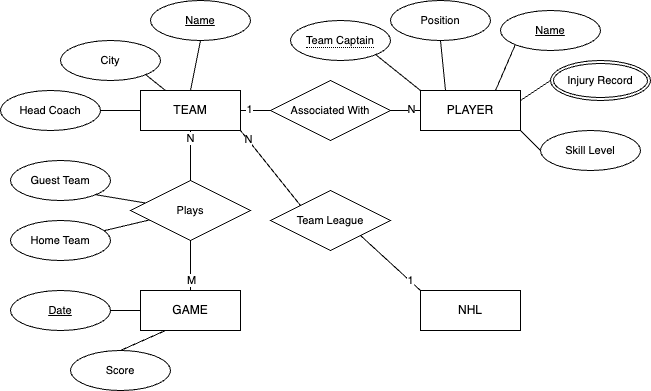

The diagram above was exported from draw.io. Its source (the exported page's mxGraphModel, read from the mxfile embedded in the PNG):
<mxGraphModel dx="458" dy="607" grid="1" gridSize="10" guides="1" tooltips="1" connect="1" arrows="1" fold="1" page="1" pageScale="1" pageWidth="850" pageHeight="1100" math="0" shadow="0" extFonts="Permanent Marker^https://fonts.googleapis.com/css?family=Permanent+Marker">
  <root>
    <mxCell id="0" />
    <mxCell id="1" parent="0" />
    <mxCell id="r6n-3u82dLc1PRMbtEDG-1" value="NHL" style="whiteSpace=wrap;html=1;align=center;" vertex="1" parent="1">
      <mxGeometry x="530" y="440" width="100" height="40" as="geometry" />
    </mxCell>
    <mxCell id="r6n-3u82dLc1PRMbtEDG-15" style="edgeStyle=none;shape=connector;rounded=0;orthogonalLoop=1;jettySize=auto;html=1;exitX=1;exitY=0.5;exitDx=0;exitDy=0;entryX=0;entryY=0.5;entryDx=0;entryDy=0;labelBackgroundColor=default;strokeColor=default;align=center;verticalAlign=middle;fontFamily=Helvetica;fontSize=11;fontColor=default;endArrow=none;" edge="1" parent="1" source="r6n-3u82dLc1PRMbtEDG-2" target="r6n-3u82dLc1PRMbtEDG-10">
      <mxGeometry relative="1" as="geometry" />
    </mxCell>
    <mxCell id="r6n-3u82dLc1PRMbtEDG-19" value="1" style="edgeLabel;html=1;align=center;verticalAlign=middle;resizable=0;points=[];fontSize=11;fontFamily=Helvetica;fontColor=default;" vertex="1" connectable="0" parent="r6n-3u82dLc1PRMbtEDG-15">
      <mxGeometry x="-0.3975" y="1" relative="1" as="geometry">
        <mxPoint as="offset" />
      </mxGeometry>
    </mxCell>
    <mxCell id="r6n-3u82dLc1PRMbtEDG-2" value="TEAM" style="whiteSpace=wrap;html=1;align=center;" vertex="1" parent="1">
      <mxGeometry x="250" y="240" width="100" height="40" as="geometry" />
    </mxCell>
    <mxCell id="r6n-3u82dLc1PRMbtEDG-16" style="edgeStyle=none;shape=connector;rounded=0;orthogonalLoop=1;jettySize=auto;html=1;exitX=0;exitY=0.5;exitDx=0;exitDy=0;entryX=1;entryY=0.5;entryDx=0;entryDy=0;labelBackgroundColor=default;strokeColor=default;align=center;verticalAlign=middle;fontFamily=Helvetica;fontSize=11;fontColor=default;endArrow=none;" edge="1" parent="1" source="r6n-3u82dLc1PRMbtEDG-3" target="r6n-3u82dLc1PRMbtEDG-10">
      <mxGeometry relative="1" as="geometry" />
    </mxCell>
    <mxCell id="r6n-3u82dLc1PRMbtEDG-20" value="N" style="edgeLabel;html=1;align=center;verticalAlign=middle;resizable=0;points=[];fontSize=11;fontFamily=Helvetica;fontColor=default;" vertex="1" connectable="0" parent="r6n-3u82dLc1PRMbtEDG-16">
      <mxGeometry x="-0.3679" y="-1" relative="1" as="geometry">
        <mxPoint as="offset" />
      </mxGeometry>
    </mxCell>
    <mxCell id="r6n-3u82dLc1PRMbtEDG-3" value="PLAYER" style="whiteSpace=wrap;html=1;align=center;" vertex="1" parent="1">
      <mxGeometry x="530" y="240" width="100" height="40" as="geometry" />
    </mxCell>
    <mxCell id="r6n-3u82dLc1PRMbtEDG-4" value="GAME" style="whiteSpace=wrap;html=1;align=center;" vertex="1" parent="1">
      <mxGeometry x="250" y="440" width="100" height="40" as="geometry" />
    </mxCell>
    <mxCell id="r6n-3u82dLc1PRMbtEDG-10" value="Associated With" style="shape=rhombus;perimeter=rhombusPerimeter;whiteSpace=wrap;html=1;align=center;fontFamily=Helvetica;fontSize=11;fontColor=default;" vertex="1" parent="1">
      <mxGeometry x="380" y="230" width="120" height="60" as="geometry" />
    </mxCell>
    <mxCell id="r6n-3u82dLc1PRMbtEDG-13" style="edgeStyle=none;shape=connector;rounded=0;orthogonalLoop=1;jettySize=auto;html=1;exitX=0.5;exitY=0;exitDx=0;exitDy=0;entryX=0.5;entryY=1;entryDx=0;entryDy=0;labelBackgroundColor=default;strokeColor=default;align=center;verticalAlign=middle;fontFamily=Helvetica;fontSize=11;fontColor=default;endArrow=none;" edge="1" parent="1" source="r6n-3u82dLc1PRMbtEDG-11" target="r6n-3u82dLc1PRMbtEDG-2">
      <mxGeometry relative="1" as="geometry" />
    </mxCell>
    <mxCell id="r6n-3u82dLc1PRMbtEDG-21" value="N" style="edgeLabel;html=1;align=center;verticalAlign=middle;resizable=0;points=[];fontSize=11;fontFamily=Helvetica;fontColor=default;" vertex="1" connectable="0" parent="r6n-3u82dLc1PRMbtEDG-13">
      <mxGeometry x="0.6874" relative="1" as="geometry">
        <mxPoint as="offset" />
      </mxGeometry>
    </mxCell>
    <mxCell id="r6n-3u82dLc1PRMbtEDG-14" style="edgeStyle=none;shape=connector;rounded=0;orthogonalLoop=1;jettySize=auto;html=1;exitX=0.5;exitY=1;exitDx=0;exitDy=0;entryX=0.5;entryY=0;entryDx=0;entryDy=0;labelBackgroundColor=default;strokeColor=default;align=center;verticalAlign=middle;fontFamily=Helvetica;fontSize=11;fontColor=default;endArrow=none;" edge="1" parent="1" source="r6n-3u82dLc1PRMbtEDG-11" target="r6n-3u82dLc1PRMbtEDG-4">
      <mxGeometry relative="1" as="geometry" />
    </mxCell>
    <mxCell id="r6n-3u82dLc1PRMbtEDG-22" value="M" style="edgeLabel;html=1;align=center;verticalAlign=middle;resizable=0;points=[];fontSize=11;fontFamily=Helvetica;fontColor=default;" vertex="1" connectable="0" parent="r6n-3u82dLc1PRMbtEDG-14">
      <mxGeometry x="0.6015" y="1" relative="1" as="geometry">
        <mxPoint as="offset" />
      </mxGeometry>
    </mxCell>
    <mxCell id="r6n-3u82dLc1PRMbtEDG-11" value="Plays" style="shape=rhombus;perimeter=rhombusPerimeter;whiteSpace=wrap;html=1;align=center;fontFamily=Helvetica;fontSize=11;fontColor=default;" vertex="1" parent="1">
      <mxGeometry x="240" y="330" width="120" height="60" as="geometry" />
    </mxCell>
    <mxCell id="r6n-3u82dLc1PRMbtEDG-18" value="1" style="edgeStyle=none;shape=connector;rounded=0;orthogonalLoop=1;jettySize=auto;html=1;exitX=1;exitY=1;exitDx=0;exitDy=0;entryX=0;entryY=0;entryDx=0;entryDy=0;labelBackgroundColor=default;strokeColor=default;align=center;verticalAlign=middle;fontFamily=Helvetica;fontSize=11;fontColor=default;endArrow=none;" edge="1" parent="1" source="r6n-3u82dLc1PRMbtEDG-12" target="r6n-3u82dLc1PRMbtEDG-1">
      <mxGeometry x="0.6528" y="1" relative="1" as="geometry">
        <mxPoint as="offset" />
      </mxGeometry>
    </mxCell>
    <mxCell id="r6n-3u82dLc1PRMbtEDG-12" value="Team League" style="shape=rhombus;perimeter=rhombusPerimeter;whiteSpace=wrap;html=1;align=center;fontFamily=Helvetica;fontSize=11;fontColor=default;" vertex="1" parent="1">
      <mxGeometry x="380" y="340" width="120" height="60" as="geometry" />
    </mxCell>
    <mxCell id="r6n-3u82dLc1PRMbtEDG-17" style="edgeStyle=none;shape=connector;rounded=0;orthogonalLoop=1;jettySize=auto;html=1;exitX=1;exitY=1;exitDx=0;exitDy=0;labelBackgroundColor=default;strokeColor=default;align=center;verticalAlign=middle;fontFamily=Helvetica;fontSize=11;fontColor=default;endArrow=none;entryX=0;entryY=0;entryDx=0;entryDy=0;" edge="1" parent="1" source="r6n-3u82dLc1PRMbtEDG-2" target="r6n-3u82dLc1PRMbtEDG-12">
      <mxGeometry relative="1" as="geometry">
        <mxPoint x="400" y="310" as="targetPoint" />
      </mxGeometry>
    </mxCell>
    <mxCell id="r6n-3u82dLc1PRMbtEDG-23" value="N" style="edgeLabel;html=1;align=center;verticalAlign=middle;resizable=0;points=[];fontSize=11;fontFamily=Helvetica;fontColor=default;" vertex="1" connectable="0" parent="r6n-3u82dLc1PRMbtEDG-17">
      <mxGeometry x="-0.7626" y="1" relative="1" as="geometry">
        <mxPoint y="1" as="offset" />
      </mxGeometry>
    </mxCell>
    <mxCell id="r6n-3u82dLc1PRMbtEDG-29" style="edgeStyle=none;shape=connector;rounded=0;orthogonalLoop=1;jettySize=auto;html=1;exitX=0.5;exitY=1;exitDx=0;exitDy=0;entryX=0.5;entryY=0;entryDx=0;entryDy=0;labelBackgroundColor=default;strokeColor=default;align=center;verticalAlign=middle;fontFamily=Helvetica;fontSize=11;fontColor=default;endArrow=none;" edge="1" parent="1" source="r6n-3u82dLc1PRMbtEDG-24" target="r6n-3u82dLc1PRMbtEDG-2">
      <mxGeometry relative="1" as="geometry" />
    </mxCell>
    <mxCell id="r6n-3u82dLc1PRMbtEDG-24" value="Name" style="ellipse;whiteSpace=wrap;html=1;align=center;fontStyle=4;fontFamily=Helvetica;fontSize=11;fontColor=default;" vertex="1" parent="1">
      <mxGeometry x="260" y="150" width="100" height="40" as="geometry" />
    </mxCell>
    <mxCell id="r6n-3u82dLc1PRMbtEDG-28" style="edgeStyle=none;shape=connector;rounded=0;orthogonalLoop=1;jettySize=auto;html=1;exitX=1;exitY=1;exitDx=0;exitDy=0;entryX=0.25;entryY=0;entryDx=0;entryDy=0;labelBackgroundColor=default;strokeColor=default;align=center;verticalAlign=middle;fontFamily=Helvetica;fontSize=11;fontColor=default;endArrow=none;" edge="1" parent="1" source="r6n-3u82dLc1PRMbtEDG-25" target="r6n-3u82dLc1PRMbtEDG-2">
      <mxGeometry relative="1" as="geometry" />
    </mxCell>
    <mxCell id="r6n-3u82dLc1PRMbtEDG-25" value="City" style="ellipse;whiteSpace=wrap;html=1;align=center;fontFamily=Helvetica;fontSize=11;fontColor=default;" vertex="1" parent="1">
      <mxGeometry x="170" y="190" width="100" height="40" as="geometry" />
    </mxCell>
    <mxCell id="r6n-3u82dLc1PRMbtEDG-27" style="edgeStyle=none;shape=connector;rounded=0;orthogonalLoop=1;jettySize=auto;html=1;exitX=1;exitY=0.5;exitDx=0;exitDy=0;entryX=0;entryY=0.5;entryDx=0;entryDy=0;labelBackgroundColor=default;strokeColor=default;align=center;verticalAlign=middle;fontFamily=Helvetica;fontSize=11;fontColor=default;endArrow=none;" edge="1" parent="1" source="r6n-3u82dLc1PRMbtEDG-26" target="r6n-3u82dLc1PRMbtEDG-2">
      <mxGeometry relative="1" as="geometry" />
    </mxCell>
    <mxCell id="r6n-3u82dLc1PRMbtEDG-26" value="Head Coach" style="ellipse;whiteSpace=wrap;html=1;align=center;fontFamily=Helvetica;fontSize=11;fontColor=default;" vertex="1" parent="1">
      <mxGeometry x="110" y="240" width="100" height="40" as="geometry" />
    </mxCell>
    <mxCell id="r6n-3u82dLc1PRMbtEDG-37" style="edgeStyle=none;shape=connector;rounded=0;orthogonalLoop=1;jettySize=auto;html=1;exitX=0.5;exitY=1;exitDx=0;exitDy=0;entryX=0.25;entryY=0;entryDx=0;entryDy=0;labelBackgroundColor=default;strokeColor=default;align=center;verticalAlign=middle;fontFamily=Helvetica;fontSize=11;fontColor=default;endArrow=none;" edge="1" parent="1" source="r6n-3u82dLc1PRMbtEDG-31" target="r6n-3u82dLc1PRMbtEDG-3">
      <mxGeometry relative="1" as="geometry" />
    </mxCell>
    <mxCell id="r6n-3u82dLc1PRMbtEDG-31" value="Position" style="ellipse;whiteSpace=wrap;html=1;align=center;fontFamily=Helvetica;fontSize=11;fontColor=default;" vertex="1" parent="1">
      <mxGeometry x="500" y="150" width="100" height="40" as="geometry" />
    </mxCell>
    <mxCell id="r6n-3u82dLc1PRMbtEDG-40" style="edgeStyle=none;shape=connector;rounded=0;orthogonalLoop=1;jettySize=auto;html=1;exitX=0;exitY=0.5;exitDx=0;exitDy=0;labelBackgroundColor=default;strokeColor=default;align=center;verticalAlign=middle;fontFamily=Helvetica;fontSize=11;fontColor=default;endArrow=none;entryX=1;entryY=1;entryDx=0;entryDy=0;" edge="1" parent="1" source="r6n-3u82dLc1PRMbtEDG-32" target="r6n-3u82dLc1PRMbtEDG-3">
      <mxGeometry relative="1" as="geometry">
        <mxPoint x="640" y="270" as="targetPoint" />
      </mxGeometry>
    </mxCell>
    <mxCell id="r6n-3u82dLc1PRMbtEDG-32" value="Skill Level" style="ellipse;whiteSpace=wrap;html=1;align=center;fontFamily=Helvetica;fontSize=11;fontColor=default;" vertex="1" parent="1">
      <mxGeometry x="650" y="280" width="100" height="40" as="geometry" />
    </mxCell>
    <mxCell id="r6n-3u82dLc1PRMbtEDG-39" style="edgeStyle=none;shape=connector;rounded=0;orthogonalLoop=1;jettySize=auto;html=1;exitX=0;exitY=0.5;exitDx=0;exitDy=0;entryX=1;entryY=0.25;entryDx=0;entryDy=0;labelBackgroundColor=default;strokeColor=default;align=center;verticalAlign=middle;fontFamily=Helvetica;fontSize=11;fontColor=default;endArrow=none;" edge="1" parent="1" source="r6n-3u82dLc1PRMbtEDG-33" target="r6n-3u82dLc1PRMbtEDG-3">
      <mxGeometry relative="1" as="geometry" />
    </mxCell>
    <mxCell id="r6n-3u82dLc1PRMbtEDG-33" value="Injury Record" style="ellipse;shape=doubleEllipse;margin=3;whiteSpace=wrap;html=1;align=center;fontFamily=Helvetica;fontSize=11;fontColor=default;" vertex="1" parent="1">
      <mxGeometry x="660" y="210" width="100" height="40" as="geometry" />
    </mxCell>
    <mxCell id="r6n-3u82dLc1PRMbtEDG-38" style="edgeStyle=none;shape=connector;rounded=0;orthogonalLoop=1;jettySize=auto;html=1;exitX=0;exitY=1;exitDx=0;exitDy=0;entryX=0.75;entryY=0;entryDx=0;entryDy=0;labelBackgroundColor=default;strokeColor=default;align=center;verticalAlign=middle;fontFamily=Helvetica;fontSize=11;fontColor=default;endArrow=none;" edge="1" parent="1" source="r6n-3u82dLc1PRMbtEDG-34" target="r6n-3u82dLc1PRMbtEDG-3">
      <mxGeometry relative="1" as="geometry" />
    </mxCell>
    <mxCell id="r6n-3u82dLc1PRMbtEDG-34" value="Name" style="ellipse;whiteSpace=wrap;html=1;align=center;fontStyle=4;fontFamily=Helvetica;fontSize=11;fontColor=default;" vertex="1" parent="1">
      <mxGeometry x="610" y="160" width="100" height="40" as="geometry" />
    </mxCell>
    <mxCell id="r6n-3u82dLc1PRMbtEDG-36" style="edgeStyle=none;shape=connector;rounded=0;orthogonalLoop=1;jettySize=auto;html=1;exitX=1;exitY=1;exitDx=0;exitDy=0;entryX=0;entryY=0;entryDx=0;entryDy=0;labelBackgroundColor=default;strokeColor=default;align=center;verticalAlign=middle;fontFamily=Helvetica;fontSize=11;fontColor=default;endArrow=none;" edge="1" parent="1" source="r6n-3u82dLc1PRMbtEDG-35" target="r6n-3u82dLc1PRMbtEDG-3">
      <mxGeometry relative="1" as="geometry" />
    </mxCell>
    <mxCell id="r6n-3u82dLc1PRMbtEDG-35" value="&lt;span style=&quot;border-bottom: 1px dotted&quot;&gt;Team Captain&lt;/span&gt;" style="ellipse;whiteSpace=wrap;html=1;align=center;fontFamily=Helvetica;fontSize=11;fontColor=default;" vertex="1" parent="1">
      <mxGeometry x="400" y="170" width="100" height="40" as="geometry" />
    </mxCell>
    <mxCell id="r6n-3u82dLc1PRMbtEDG-45" value="" style="edgeStyle=none;shape=connector;rounded=0;orthogonalLoop=1;jettySize=auto;html=1;labelBackgroundColor=default;strokeColor=default;align=center;verticalAlign=middle;fontFamily=Helvetica;fontSize=11;fontColor=default;endArrow=none;" edge="1" parent="1" source="r6n-3u82dLc1PRMbtEDG-41" target="r6n-3u82dLc1PRMbtEDG-11">
      <mxGeometry relative="1" as="geometry" />
    </mxCell>
    <mxCell id="r6n-3u82dLc1PRMbtEDG-41" value="Home Team" style="ellipse;whiteSpace=wrap;html=1;align=center;fontFamily=Helvetica;fontSize=11;fontColor=default;" vertex="1" parent="1">
      <mxGeometry x="120" y="370" width="100" height="40" as="geometry" />
    </mxCell>
    <mxCell id="r6n-3u82dLc1PRMbtEDG-46" style="edgeStyle=none;shape=connector;rounded=0;orthogonalLoop=1;jettySize=auto;html=1;exitX=0.5;exitY=0;exitDx=0;exitDy=0;entryX=0.25;entryY=1;entryDx=0;entryDy=0;labelBackgroundColor=default;strokeColor=default;align=center;verticalAlign=middle;fontFamily=Helvetica;fontSize=11;fontColor=default;endArrow=none;" edge="1" parent="1" source="r6n-3u82dLc1PRMbtEDG-42" target="r6n-3u82dLc1PRMbtEDG-4">
      <mxGeometry relative="1" as="geometry" />
    </mxCell>
    <mxCell id="r6n-3u82dLc1PRMbtEDG-42" value="Score" style="ellipse;whiteSpace=wrap;html=1;align=center;fontFamily=Helvetica;fontSize=11;fontColor=default;" vertex="1" parent="1">
      <mxGeometry x="180" y="500" width="100" height="40" as="geometry" />
    </mxCell>
    <mxCell id="r6n-3u82dLc1PRMbtEDG-44" style="edgeStyle=none;shape=connector;rounded=0;orthogonalLoop=1;jettySize=auto;html=1;exitX=1;exitY=0.5;exitDx=0;exitDy=0;entryX=0;entryY=0.5;entryDx=0;entryDy=0;labelBackgroundColor=default;strokeColor=default;align=center;verticalAlign=middle;fontFamily=Helvetica;fontSize=11;fontColor=default;endArrow=none;" edge="1" parent="1" source="r6n-3u82dLc1PRMbtEDG-43" target="r6n-3u82dLc1PRMbtEDG-4">
      <mxGeometry relative="1" as="geometry" />
    </mxCell>
    <mxCell id="r6n-3u82dLc1PRMbtEDG-43" value="Date" style="ellipse;whiteSpace=wrap;html=1;align=center;fontStyle=4;fontFamily=Helvetica;fontSize=11;fontColor=default;" vertex="1" parent="1">
      <mxGeometry x="120" y="440" width="100" height="40" as="geometry" />
    </mxCell>
    <mxCell id="r6n-3u82dLc1PRMbtEDG-48" style="edgeStyle=none;shape=connector;rounded=0;orthogonalLoop=1;jettySize=auto;html=1;exitX=1;exitY=1;exitDx=0;exitDy=0;labelBackgroundColor=default;strokeColor=default;align=center;verticalAlign=middle;fontFamily=Helvetica;fontSize=11;fontColor=default;endArrow=none;" edge="1" parent="1" source="r6n-3u82dLc1PRMbtEDG-47" target="r6n-3u82dLc1PRMbtEDG-11">
      <mxGeometry relative="1" as="geometry" />
    </mxCell>
    <mxCell id="r6n-3u82dLc1PRMbtEDG-47" value="Guest Team" style="ellipse;whiteSpace=wrap;html=1;align=center;fontFamily=Helvetica;fontSize=11;fontColor=default;" vertex="1" parent="1">
      <mxGeometry x="120" y="310" width="100" height="40" as="geometry" />
    </mxCell>
  </root>
</mxGraphModel>